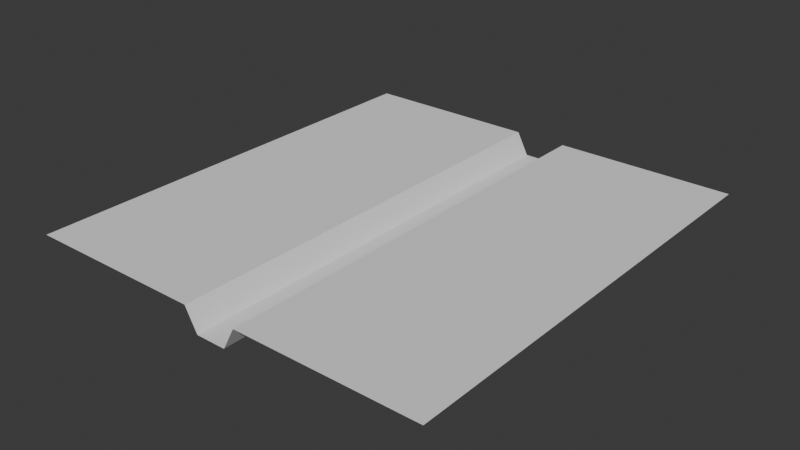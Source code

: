 # Source: plane_with_valley.blend  (saved by Blender 4.3.34; exported with 4.5.12 LTS)
import bpy
from mathutils import Matrix  # noqa: F401  (used for matrix-valued properties, if any)

bpy.ops.wm.read_factory_settings(use_empty=True)
scene = bpy.context.scene
scene.name = 'Scene'

# ---- collections
col_collection = bpy.data.collections.new('Collection'); scene.collection.children.link(col_collection)

# ---- world
world_world = bpy.data.worlds.new('World'); scene.world = world_world
world_world.use_nodes = True; world_world.node_tree.nodes.clear()
_N = world_world.node_tree.nodes; _L = world_world.node_tree.links
n0 = _N.new('ShaderNodeOutputWorld'); n0.name = 'World Output'; n0.location = (300, 300)
n1 = _N.new('ShaderNodeBackground'); n1.name = 'Background'; n1.location = (10, 300)
n1.inputs[0].default_value = (0.05088, 0.05088, 0.05088, 1.0)
_L.new(n1.outputs[0], n0.inputs[0])
n0.is_active_output = True
world_world.color = (0.05088, 0.05088, 0.05088)
world_world.sun_shadow_jitter_overblur = 0.0

# ---- meshes
me_grid = bpy.data.meshes.new('Grid')
me_grid.from_pydata([(-4.61, -5.01, 0.0), (-3.942, -5.01, 0.0), (-3.274, -5.01, 0.0), (-2.606, -5.01, 0.0), (-1.938, -5.01, 0.0), (-1.27, -5.01, 0.0), (-0.602, -5.01, 0.0), (-0.334, -5.01, -0.5), (0.334, -5.01, -0.5), (0.602, -5.01, 0.0), (1.27, -5.01, 0.0), (1.938, -5.01, 0.0), (2.606, -5.01, 0.0), (3.274, -5.01, 0.0), (3.942, -5.01, 0.0), (4.61, -5.01, 0.0), (-4.61, -4.342, 0.0), (-3.942, -4.342, 0.0), (-3.274, -4.342, 0.0), (-2.606, -4.342, 0.0), (-1.938, -4.342, 0.0), (-1.27, -4.342, 0.0), (-0.602, -4.342, 0.0), (-0.334, -4.342, -0.5), (0.334, -4.342, -0.5), (0.602, -4.342, 0.0), (1.27, -4.342, 0.0), (1.938, -4.342, 0.0), (2.606, -4.342, 0.0), (3.274, -4.342, 0.0), (3.942, -4.342, 0.0), (4.61, -4.342, 0.0), (-4.61, -3.674, 0.0), (-3.942, -3.674, 0.0), (-3.274, -3.674, 0.0), (-2.606, -3.674, 0.0), (-1.938, -3.674, 0.0), (-1.27, -3.674, 0.0), (-0.602, -3.674, 0.0), (-0.334, -3.674, -0.5), (0.334, -3.674, -0.5), (0.602, -3.674, 0.0), (1.27, -3.674, 0.0), (1.938, -3.674, 0.0), (2.606, -3.674, 0.0), (3.274, -3.674, 0.0), (3.942, -3.674, 0.0), (4.61, -3.674, 0.0), (-4.61, -3.006, 0.0), (-3.942, -3.006, 0.0), (-3.274, -3.006, 0.0), (-2.606, -3.006, 0.0), (-1.938, -3.006, 0.0), (-1.27, -3.006, 0.0), (-0.602, -3.006, 0.0), (-0.334, -3.006, -0.5), (0.334, -3.006, -0.5), (0.602, -3.006, 0.0), (1.27, -3.006, 0.0), (1.938, -3.006, 0.0), (2.606, -3.006, 0.0), (3.274, -3.006, 0.0), (3.942, -3.006, 0.0), (4.61, -3.006, 0.0), (-4.61, -2.338, 0.0), (-3.942, -2.338, 0.0), (-3.274, -2.338, 0.0), (-2.606, -2.338, 0.0), (-1.938, -2.338, 0.0), (-1.27, -2.338, 0.0), (-0.602, -2.338, 0.0), (-0.334, -2.338, -0.5), (0.334, -2.338, -0.5), (0.602, -2.338, 0.0), (1.27, -2.338, 0.0), (1.938, -2.338, 0.0), (2.606, -2.338, 0.0), (3.274, -2.338, 0.0), (3.942, -2.338, 0.0), (4.61, -2.338, 0.0), (-4.61, -1.67, 0.0), (-3.942, -1.67, 0.0), (-3.274, -1.67, 0.0), (-2.606, -1.67, 0.0), (-1.938, -1.67, 0.0), (-1.27, -1.67, 0.0), (-0.602, -1.67, 0.0), (-0.334, -1.67, -0.5), (0.334, -1.67, -0.5), (0.602, -1.67, 0.0), (1.27, -1.67, 0.0), (1.938, -1.67, 0.0), (2.606, -1.67, 0.0), (3.274, -1.67, 0.0), (3.942, -1.67, 0.0), (4.61, -1.67, 0.0), (-4.61, -1.002, 0.0), (-3.942, -1.002, 0.0), (-3.274, -1.002, 0.0), (-2.606, -1.002, 0.0), (-1.938, -1.002, 0.0), (-1.27, -1.002, 0.0), (-0.602, -1.002, 0.0), (-0.334, -1.002, -0.5), (0.334, -1.002, -0.5), (0.602, -1.002, 0.0), (1.27, -1.002, 0.0), (1.938, -1.002, 0.0), (2.606, -1.002, 0.0), (3.274, -1.002, 0.0), (3.942, -1.002, 0.0), (4.61, -1.002, 0.0), (-4.61, -0.334, 0.0), (-3.942, -0.334, 0.0), (-3.274, -0.334, 0.0), (-2.606, -0.334, 0.0), (-1.938, -0.334, 0.0), (-1.27, -0.334, 0.0), (-0.602, -0.334, 0.0), (-0.334, -0.334, -0.5), (0.334, -0.334, -0.5), (0.602, -0.334, 0.0), (1.27, -0.334, 0.0), (1.938, -0.334, 0.0), (2.606, -0.334, 0.0), (3.274, -0.334, 0.0), (3.942, -0.334, 0.0), (4.61, -0.334, 0.0), (-4.61, 0.334, 0.0), (-3.942, 0.334, 0.0), (-3.274, 0.334, 0.0), (-2.606, 0.334, 0.0), (-1.938, 0.334, 0.0), (-1.27, 0.334, 0.0), (-0.602, 0.334, 0.0), (-0.334, 0.334, -0.5), (0.334, 0.334, -0.5), (0.602, 0.334, 0.0), (1.27, 0.334, 0.0), (1.938, 0.334, 0.0), (2.606, 0.334, 0.0), (3.274, 0.334, 0.0), (3.942, 0.334, 0.0), (4.61, 0.334, 0.0), (-4.61, 1.002, 0.0), (-3.942, 1.002, 0.0), (-3.274, 1.002, 0.0), (-2.606, 1.002, 0.0), (-1.938, 1.002, 0.0), (-1.27, 1.002, 0.0), (-0.602, 1.002, 0.0), (-0.334, 1.002, -0.5), (0.334, 1.002, -0.5), (0.602, 1.002, 0.0), (1.27, 1.002, 0.0), (1.938, 1.002, 0.0), (2.606, 1.002, 0.0), (3.274, 1.002, 0.0), (3.942, 1.002, 0.0), (4.61, 1.002, 0.0), (-4.61, 1.67, 0.0), (-3.942, 1.67, 0.0), (-3.274, 1.67, 0.0), (-2.606, 1.67, 0.0), (-1.938, 1.67, 0.0), (-1.27, 1.67, 0.0), (-0.602, 1.67, 0.0), (-0.334, 1.67, -0.5), (0.334, 1.67, -0.5), (0.602, 1.67, 0.0), (1.27, 1.67, 0.0), (1.938, 1.67, 0.0), (2.606, 1.67, 0.0), (3.274, 1.67, 0.0), (3.942, 1.67, 0.0), (4.61, 1.67, 0.0), (-4.61, 2.338, 0.0), (-3.942, 2.338, 0.0), (-3.274, 2.338, 0.0), (-2.606, 2.338, 0.0), (-1.938, 2.338, 0.0), (-1.27, 2.338, 0.0), (-0.602, 2.338, 0.0), (-0.334, 2.338, -0.5), (0.334, 2.338, -0.5), (0.602, 2.338, 0.0), (1.27, 2.338, 0.0), (1.938, 2.338, 0.0), (2.606, 2.338, 0.0), (3.274, 2.338, 0.0), (3.942, 2.338, 0.0), (4.61, 2.338, 0.0), (-4.61, 3.006, 0.0), (-3.942, 3.006, 0.0), (-3.274, 3.006, 0.0), (-2.606, 3.006, 0.0), (-1.938, 3.006, 0.0), (-1.27, 3.006, 0.0), (-0.602, 3.006, 0.0), (-0.334, 3.006, -0.5), (0.334, 3.006, -0.5), (0.602, 3.006, 0.0), (1.27, 3.006, 0.0), (1.938, 3.006, 0.0), (2.606, 3.006, 0.0), (3.274, 3.006, 0.0), (3.942, 3.006, 0.0), (4.61, 3.006, 0.0), (-4.61, 3.674, 0.0), (-3.942, 3.674, 0.0), (-3.274, 3.674, 0.0), (-2.606, 3.674, 0.0), (-1.938, 3.674, 0.0), (-1.27, 3.674, 0.0), (-0.602, 3.674, 0.0), (-0.334, 3.674, -0.5), (0.334, 3.674, -0.5), (0.602, 3.674, 0.0), (1.27, 3.674, 0.0), (1.938, 3.674, 0.0), (2.606, 3.674, 0.0), (3.274, 3.674, 0.0), (3.942, 3.674, 0.0), (4.61, 3.674, 0.0), (-4.61, 4.342, 0.0), (-3.942, 4.342, 0.0), (-3.274, 4.342, 0.0), (-2.606, 4.342, 0.0), (-1.938, 4.342, 0.0), (-1.27, 4.342, 0.0), (-0.602, 4.342, 0.0), (-0.334, 4.342, -0.5), (0.334, 4.342, -0.5), (0.602, 4.342, 0.0), (1.27, 4.342, 0.0), (1.938, 4.342, 0.0), (2.606, 4.342, 0.0), (3.274, 4.342, 0.0), (3.942, 4.342, 0.0), (4.61, 4.342, 0.0), (-4.61, 5.01, 0.0), (-3.942, 5.01, 0.0), (-3.274, 5.01, 0.0), (-2.606, 5.01, 0.0), (-1.938, 5.01, 0.0), (-1.27, 5.01, 0.0), (-0.602, 5.01, 0.0), (-0.334, 5.01, -0.5), (0.334, 5.01, -0.5), (0.602, 5.01, 0.0), (1.27, 5.01, 0.0), (1.938, 5.01, 0.0), (2.606, 5.01, 0.0), (3.274, 5.01, 0.0), (3.942, 5.01, 0.0), (4.61, 5.01, 0.0)], [], [(0, 1, 17, 16), (1, 2, 18, 17), (2, 3, 19, 18), (3, 4, 20, 19), (4, 5, 21, 20), (5, 6, 22, 21), (6, 7, 23, 22), (7, 8, 24, 23), (8, 9, 25, 24), (9, 10, 26, 25), (10, 11, 27, 26), (11, 12, 28, 27), (12, 13, 29, 28), (13, 14, 30, 29), (14, 15, 31, 30), (16, 17, 33, 32), (17, 18, 34, 33), (18, 19, 35, 34), (19, 20, 36, 35), (20, 21, 37, 36), (21, 22, 38, 37), (22, 23, 39, 38), (23, 24, 40, 39), (24, 25, 41, 40), (25, 26, 42, 41), (26, 27, 43, 42), (27, 28, 44, 43), (28, 29, 45, 44), (29, 30, 46, 45), (30, 31, 47, 46), (32, 33, 49, 48), (33, 34, 50, 49), (34, 35, 51, 50), (35, 36, 52, 51), (36, 37, 53, 52), (37, 38, 54, 53), (38, 39, 55, 54), (39, 40, 56, 55), (40, 41, 57, 56), (41, 42, 58, 57), (42, 43, 59, 58), (43, 44, 60, 59), (44, 45, 61, 60), (45, 46, 62, 61), (46, 47, 63, 62), (48, 49, 65, 64), (49, 50, 66, 65), (50, 51, 67, 66), (51, 52, 68, 67), (52, 53, 69, 68), (53, 54, 70, 69), (54, 55, 71, 70), (55, 56, 72, 71), (56, 57, 73, 72), (57, 58, 74, 73), (58, 59, 75, 74), (59, 60, 76, 75), (60, 61, 77, 76), (61, 62, 78, 77), (62, 63, 79, 78), (64, 65, 81, 80), (65, 66, 82, 81), (66, 67, 83, 82), (67, 68, 84, 83), (68, 69, 85, 84), (69, 70, 86, 85), (70, 71, 87, 86), (71, 72, 88, 87), (72, 73, 89, 88), (73, 74, 90, 89), (74, 75, 91, 90), (75, 76, 92, 91), (76, 77, 93, 92), (77, 78, 94, 93), (78, 79, 95, 94), (80, 81, 97, 96), (81, 82, 98, 97), (82, 83, 99, 98), (83, 84, 100, 99), (84, 85, 101, 100), (85, 86, 102, 101), (86, 87, 103, 102), (87, 88, 104, 103), (88, 89, 105, 104), (89, 90, 106, 105), (90, 91, 107, 106), (91, 92, 108, 107), (92, 93, 109, 108), (93, 94, 110, 109), (94, 95, 111, 110), (96, 97, 113, 112), (97, 98, 114, 113), (98, 99, 115, 114), (99, 100, 116, 115), (100, 101, 117, 116), (101, 102, 118, 117), (102, 103, 119, 118), (103, 104, 120, 119), (104, 105, 121, 120), (105, 106, 122, 121), (106, 107, 123, 122), (107, 108, 124, 123), (108, 109, 125, 124), (109, 110, 126, 125), (110, 111, 127, 126), (112, 113, 129, 128), (113, 114, 130, 129), (114, 115, 131, 130), (115, 116, 132, 131), (116, 117, 133, 132), (117, 118, 134, 133), (118, 119, 135, 134), (119, 120, 136, 135), (120, 121, 137, 136), (121, 122, 138, 137), (122, 123, 139, 138), (123, 124, 140, 139), (124, 125, 141, 140), (125, 126, 142, 141), (126, 127, 143, 142), (128, 129, 145, 144), (129, 130, 146, 145), (130, 131, 147, 146), (131, 132, 148, 147), (132, 133, 149, 148), (133, 134, 150, 149), (134, 135, 151, 150), (135, 136, 152, 151), (136, 137, 153, 152), (137, 138, 154, 153), (138, 139, 155, 154), (139, 140, 156, 155), (140, 141, 157, 156), (141, 142, 158, 157), (142, 143, 159, 158), (144, 145, 161, 160), (145, 146, 162, 161), (146, 147, 163, 162), (147, 148, 164, 163), (148, 149, 165, 164), (149, 150, 166, 165), (150, 151, 167, 166), (151, 152, 168, 167), (152, 153, 169, 168), (153, 154, 170, 169), (154, 155, 171, 170), (155, 156, 172, 171), (156, 157, 173, 172), (157, 158, 174, 173), (158, 159, 175, 174), (160, 161, 177, 176), (161, 162, 178, 177), (162, 163, 179, 178), (163, 164, 180, 179), (164, 165, 181, 180), (165, 166, 182, 181), (166, 167, 183, 182), (167, 168, 184, 183), (168, 169, 185, 184), (169, 170, 186, 185), (170, 171, 187, 186), (171, 172, 188, 187), (172, 173, 189, 188), (173, 174, 190, 189), (174, 175, 191, 190), (176, 177, 193, 192), (177, 178, 194, 193), (178, 179, 195, 194), (179, 180, 196, 195), (180, 181, 197, 196), (181, 182, 198, 197), (182, 183, 199, 198), (183, 184, 200, 199), (184, 185, 201, 200), (185, 186, 202, 201), (186, 187, 203, 202), (187, 188, 204, 203), (188, 189, 205, 204), (189, 190, 206, 205), (190, 191, 207, 206), (192, 193, 209, 208), (193, 194, 210, 209), (194, 195, 211, 210), (195, 196, 212, 211), (196, 197, 213, 212), (197, 198, 214, 213), (198, 199, 215, 214), (199, 200, 216, 215), (200, 201, 217, 216), (201, 202, 218, 217), (202, 203, 219, 218), (203, 204, 220, 219), (204, 205, 221, 220), (205, 206, 222, 221), (206, 207, 223, 222), (208, 209, 225, 224), (209, 210, 226, 225), (210, 211, 227, 226), (211, 212, 228, 227), (212, 213, 229, 228), (213, 214, 230, 229), (214, 215, 231, 230), (215, 216, 232, 231), (216, 217, 233, 232), (217, 218, 234, 233), (218, 219, 235, 234), (219, 220, 236, 235), (220, 221, 237, 236), (221, 222, 238, 237), (222, 223, 239, 238), (224, 225, 241, 240), (225, 226, 242, 241), (226, 227, 243, 242), (227, 228, 244, 243), (228, 229, 245, 244), (229, 230, 246, 245), (230, 231, 247, 246), (231, 232, 248, 247), (232, 233, 249, 248), (233, 234, 250, 249), (234, 235, 251, 250), (235, 236, 252, 251), (236, 237, 253, 252), (237, 238, 254, 253), (238, 239, 255, 254)])
_uv = me_grid.uv_layers.new(name='UVMap')
_uv.uv.foreach_set('vector', [0.0, 0.0, 0.06667, 0.0, 0.06667, 0.06667, 0.0, 0.06667, 0.06667, 0.0, 0.1333, 0.0, 0.1333, 0.06667, 0.06667, 0.06667, 0.1333, 0.0, 0.2, 0.0, 0.2, 0.06667, 0.1333, 0.06667, 0.2, 0.0, 0.2667, 0.0, 0.2667, 0.06667, 0.2, 0.06667, 0.2667, 0.0, 0.3333, 0.0, 0.3333, 0.06667, 0.2667, 0.06667, 0.3333, 0.0, 0.4, 0.0, 0.4, 0.06667, 0.3333, 0.06667, 0.4, 0.0, 0.4667, 0.0, 0.4667, 0.06667, 0.4, 0.06667, 0.4667, 0.0, 0.5333, 0.0, 0.5333, 0.06667, 0.4667, 0.06667, 0.5333, 0.0, 0.6, 0.0, 0.6, 0.06667, 0.5333, 0.06667, 0.6, 0.0, 0.6667, 0.0, 0.6667, 0.06667, 0.6, 0.06667, 0.6667, 0.0, 0.7333, 0.0, 0.7333, 0.06667, 0.6667, 0.06667, 0.7333, 0.0, 0.8, 0.0, 0.8, 0.06667, 0.7333, 0.06667, 0.8, 0.0, 0.8667, 0.0, 0.8667, 0.06667, 0.8, 0.06667, 0.8667, 0.0, 0.9333, 0.0, 0.9333, 0.06667, 0.8667, 0.06667, 0.9333, 0.0, 1.0, 0.0, 1.0, 0.06667, 0.9333, 0.06667, 0.0, 0.06667, 0.06667, 0.06667, 0.06667, 0.1333, 0.0, 0.1333, 0.06667, 0.06667, 0.1333, 0.06667, 0.1333, 0.1333, 0.06667, 0.1333, 0.1333, 0.06667, 0.2, 0.06667, 0.2, 0.1333, 0.1333, 0.1333, 0.2, 0.06667, 0.2667, 0.06667, 0.2667, 0.1333, 0.2, 0.1333, 0.2667, 0.06667, 0.3333, 0.06667, 0.3333, 0.1333, 0.2667, 0.1333, 0.3333, 0.06667, 0.4, 0.06667, 0.4, 0.1333, 0.3333, 0.1333, 0.4, 0.06667, 0.4667, 0.06667, 0.4667, 0.1333, 0.4, 0.1333, 0.4667, 0.06667, 0.5333, 0.06667, 0.5333, 0.1333, 0.4667, 0.1333, 0.5333, 0.06667, 0.6, 0.06667, 0.6, 0.1333, 0.5333, 0.1333, 0.6, 0.06667, 0.6667, 0.06667, 0.6667, 0.1333, 0.6, 0.1333, 0.6667, 0.06667, 0.7333, 0.06667, 0.7333, 0.1333, 0.6667, 0.1333, 0.7333, 0.06667, 0.8, 0.06667, 0.8, 0.1333, 0.7333, 0.1333, 0.8, 0.06667, 0.8667, 0.06667, 0.8667, 0.1333, 0.8, 0.1333, 0.8667, 0.06667, 0.9333, 0.06667, 0.9333, 0.1333, 0.8667, 0.1333, 0.9333, 0.06667, 1.0, 0.06667, 1.0, 0.1333, 0.9333, 0.1333, 0.0, 0.1333, 0.06667, 0.1333, 0.06667, 0.2, 0.0, 0.2, 0.06667, 0.1333, 0.1333, 0.1333, 0.1333, 0.2, 0.06667, 0.2, 0.1333, 0.1333, 0.2, 0.1333, 0.2, 0.2, 0.1333, 0.2, 0.2, 0.1333, 0.2667, 0.1333, 0.2667, 0.2, 0.2, 0.2, 0.2667, 0.1333, 0.3333, 0.1333, 0.3333, 0.2, 0.2667, 0.2, 0.3333, 0.1333, 0.4, 0.1333, 0.4, 0.2, 0.3333, 0.2, 0.4, 0.1333, 0.4667, 0.1333, 0.4667, 0.2, 0.4, 0.2, 0.4667, 0.1333, 0.5333, 0.1333, 0.5333, 0.2, 0.4667, 0.2, 0.5333, 0.1333, 0.6, 0.1333, 0.6, 0.2, 0.5333, 0.2, 0.6, 0.1333, 0.6667, 0.1333, 0.6667, 0.2, 0.6, 0.2, 0.6667, 0.1333, 0.7333, 0.1333, 0.7333, 0.2, 0.6667, 0.2, 0.7333, 0.1333, 0.8, 0.1333, 0.8, 0.2, 0.7333, 0.2, 0.8, 0.1333, 0.8667, 0.1333, 0.8667, 0.2, 0.8, 0.2, 0.8667, 0.1333, 0.9333, 0.1333, 0.9333, 0.2, 0.8667, 0.2, 0.9333, 0.1333, 1.0, 0.1333, 1.0, 0.2, 0.9333, 0.2, 0.0, 0.2, 0.06667, 0.2, 0.06667, 0.2667, 0.0, 0.2667, 0.06667, 0.2, 0.1333, 0.2, 0.1333, 0.2667, 0.06667, 0.2667, 0.1333, 0.2, 0.2, 0.2, 0.2, 0.2667, 0.1333, 0.2667, 0.2, 0.2, 0.2667, 0.2, 0.2667, 0.2667, 0.2, 0.2667, 0.2667, 0.2, 0.3333, 0.2, 0.3333, 0.2667, 0.2667, 0.2667, 0.3333, 0.2, 0.4, 0.2, 0.4, 0.2667, 0.3333, 0.2667, 0.4, 0.2, 0.4667, 0.2, 0.4667, 0.2667, 0.4, 0.2667, 0.4667, 0.2, 0.5333, 0.2, 0.5333, 0.2667, 0.4667, 0.2667, 0.5333, 0.2, 0.6, 0.2, 0.6, 0.2667, 0.5333, 0.2667, 0.6, 0.2, 0.6667, 0.2, 0.6667, 0.2667, 0.6, 0.2667, 0.6667, 0.2, 0.7333, 0.2, 0.7333, 0.2667, 0.6667, 0.2667, 0.7333, 0.2, 0.8, 0.2, 0.8, 0.2667, 0.7333, 0.2667, 0.8, 0.2, 0.8667, 0.2, 0.8667, 0.2667, 0.8, 0.2667, 0.8667, 0.2, 0.9333, 0.2, 0.9333, 0.2667, 0.8667, 0.2667, 0.9333, 0.2, 1.0, 0.2, 1.0, 0.2667, 0.9333, 0.2667, 0.0, 0.2667, 0.06667, 0.2667, 0.06667, 0.3333, 0.0, 0.3333, 0.06667, 0.2667, 0.1333, 0.2667, 0.1333, 0.3333, 0.06667, 0.3333, 0.1333, 0.2667, 0.2, 0.2667, 0.2, 0.3333, 0.1333, 0.3333, 0.2, 0.2667, 0.2667, 0.2667, 0.2667, 0.3333, 0.2, 0.3333, 0.2667, 0.2667, 0.3333, 0.2667, 0.3333, 0.3333, 0.2667, 0.3333, 0.3333, 0.2667, 0.4, 0.2667, 0.4, 0.3333, 0.3333, 0.3333, 0.4, 0.2667, 0.4667, 0.2667, 0.4667, 0.3333, 0.4, 0.3333, 0.4667, 0.2667, 0.5333, 0.2667, 0.5333, 0.3333, 0.4667, 0.3333, 0.5333, 0.2667, 0.6, 0.2667, 0.6, 0.3333, 0.5333, 0.3333, 0.6, 0.2667, 0.6667, 0.2667, 0.6667, 0.3333, 0.6, 0.3333, 0.6667, 0.2667, 0.7333, 0.2667, 0.7333, 0.3333, 0.6667, 0.3333, 0.7333, 0.2667, 0.8, 0.2667, 0.8, 0.3333, 0.7333, 0.3333, 0.8, 0.2667, 0.8667, 0.2667, 0.8667, 0.3333, 0.8, 0.3333, 0.8667, 0.2667, 0.9333, 0.2667, 0.9333, 0.3333, 0.8667, 0.3333, 0.9333, 0.2667, 1.0, 0.2667, 1.0, 0.3333, 0.9333, 0.3333, 0.0, 0.3333, 0.06667, 0.3333, 0.06667, 0.4, 0.0, 0.4, 0.06667, 0.3333, 0.1333, 0.3333, 0.1333, 0.4, 0.06667, 0.4, 0.1333, 0.3333, 0.2, 0.3333, 0.2, 0.4, 0.1333, 0.4, 0.2, 0.3333, 0.2667, 0.3333, 0.2667, 0.4, 0.2, 0.4, 0.2667, 0.3333, 0.3333, 0.3333, 0.3333, 0.4, 0.2667, 0.4, 0.3333, 0.3333, 0.4, 0.3333, 0.4, 0.4, 0.3333, 0.4, 0.4, 0.3333, 0.4667, 0.3333, 0.4667, 0.4, 0.4, 0.4, 0.4667, 0.3333, 0.5333, 0.3333, 0.5333, 0.4, 0.4667, 0.4, 0.5333, 0.3333, 0.6, 0.3333, 0.6, 0.4, 0.5333, 0.4, 0.6, 0.3333, 0.6667, 0.3333, 0.6667, 0.4, 0.6, 0.4, 0.6667, 0.3333, 0.7333, 0.3333, 0.7333, 0.4, 0.6667, 0.4, 0.7333, 0.3333, 0.8, 0.3333, 0.8, 0.4, 0.7333, 0.4, 0.8, 0.3333, 0.8667, 0.3333, 0.8667, 0.4, 0.8, 0.4, 0.8667, 0.3333, 0.9333, 0.3333, 0.9333, 0.4, 0.8667, 0.4, 0.9333, 0.3333, 1.0, 0.3333, 1.0, 0.4, 0.9333, 0.4, 0.0, 0.4, 0.06667, 0.4, 0.06667, 0.4667, 0.0, 0.4667, 0.06667, 0.4, 0.1333, 0.4, 0.1333, 0.4667, 0.06667, 0.4667, 0.1333, 0.4, 0.2, 0.4, 0.2, 0.4667, 0.1333, 0.4667, 0.2, 0.4, 0.2667, 0.4, 0.2667, 0.4667, 0.2, 0.4667, 0.2667, 0.4, 0.3333, 0.4, 0.3333, 0.4667, 0.2667, 0.4667, 0.3333, 0.4, 0.4, 0.4, 0.4, 0.4667, 0.3333, 0.4667, 0.4, 0.4, 0.4667, 0.4, 0.4667, 0.4667, 0.4, 0.4667, 0.4667, 0.4, 0.5333, 0.4, 0.5333, 0.4667, 0.4667, 0.4667, 0.5333, 0.4, 0.6, 0.4, 0.6, 0.4667, 0.5333, 0.4667, 0.6, 0.4, 0.6667, 0.4, 0.6667, 0.4667, 0.6, 0.4667, 0.6667, 0.4, 0.7333, 0.4, 0.7333, 0.4667, 0.6667, 0.4667, 0.7333, 0.4, 0.8, 0.4, 0.8, 0.4667, 0.7333, 0.4667, 0.8, 0.4, 0.8667, 0.4, 0.8667, 0.4667, 0.8, 0.4667, 0.8667, 0.4, 0.9333, 0.4, 0.9333, 0.4667, 0.8667, 0.4667, 0.9333, 0.4, 1.0, 0.4, 1.0, 0.4667, 0.9333, 0.4667, 0.0, 0.4667, 0.06667, 0.4667, 0.06667, 0.5333, 0.0, 0.5333, 0.06667, 0.4667, 0.1333, 0.4667, 0.1333, 0.5333, 0.06667, 0.5333, 0.1333, 0.4667, 0.2, 0.4667, 0.2, 0.5333, 0.1333, 0.5333, 0.2, 0.4667, 0.2667, 0.4667, 0.2667, 0.5333, 0.2, 0.5333, 0.2667, 0.4667, 0.3333, 0.4667, 0.3333, 0.5333, 0.2667, 0.5333, 0.3333, 0.4667, 0.4, 0.4667, 0.4, 0.5333, 0.3333, 0.5333, 0.4, 0.4667, 0.4667, 0.4667, 0.4667, 0.5333, 0.4, 0.5333, 0.4667, 0.4667, 0.5333, 0.4667, 0.5333, 0.5333, 0.4667, 0.5333, 0.5333, 0.4667, 0.6, 0.4667, 0.6, 0.5333, 0.5333, 0.5333, 0.6, 0.4667, 0.6667, 0.4667, 0.6667, 0.5333, 0.6, 0.5333, 0.6667, 0.4667, 0.7333, 0.4667, 0.7333, 0.5333, 0.6667, 0.5333, 0.7333, 0.4667, 0.8, 0.4667, 0.8, 0.5333, 0.7333, 0.5333, 0.8, 0.4667, 0.8667, 0.4667, 0.8667, 0.5333, 0.8, 0.5333, 0.8667, 0.4667, 0.9333, 0.4667, 0.9333, 0.5333, 0.8667, 0.5333, 0.9333, 0.4667, 1.0, 0.4667, 1.0, 0.5333, 0.9333, 0.5333, 0.0, 0.5333, 0.06667, 0.5333, 0.06667, 0.6, 0.0, 0.6, 0.06667, 0.5333, 0.1333, 0.5333, 0.1333, 0.6, 0.06667, 0.6, 0.1333, 0.5333, 0.2, 0.5333, 0.2, 0.6, 0.1333, 0.6, 0.2, 0.5333, 0.2667, 0.5333, 0.2667, 0.6, 0.2, 0.6, 0.2667, 0.5333, 0.3333, 0.5333, 0.3333, 0.6, 0.2667, 0.6, 0.3333, 0.5333, 0.4, 0.5333, 0.4, 0.6, 0.3333, 0.6, 0.4, 0.5333, 0.4667, 0.5333, 0.4667, 0.6, 0.4, 0.6, 0.4667, 0.5333, 0.5333, 0.5333, 0.5333, 0.6, 0.4667, 0.6, 0.5333, 0.5333, 0.6, 0.5333, 0.6, 0.6, 0.5333, 0.6, 0.6, 0.5333, 0.6667, 0.5333, 0.6667, 0.6, 0.6, 0.6, 0.6667, 0.5333, 0.7333, 0.5333, 0.7333, 0.6, 0.6667, 0.6, 0.7333, 0.5333, 0.8, 0.5333, 0.8, 0.6, 0.7333, 0.6, 0.8, 0.5333, 0.8667, 0.5333, 0.8667, 0.6, 0.8, 0.6, 0.8667, 0.5333, 0.9333, 0.5333, 0.9333, 0.6, 0.8667, 0.6, 0.9333, 0.5333, 1.0, 0.5333, 1.0, 0.6, 0.9333, 0.6, 0.0, 0.6, 0.06667, 0.6, 0.06667, 0.6667, 0.0, 0.6667, 0.06667, 0.6, 0.1333, 0.6, 0.1333, 0.6667, 0.06667, 0.6667, 0.1333, 0.6, 0.2, 0.6, 0.2, 0.6667, 0.1333, 0.6667, 0.2, 0.6, 0.2667, 0.6, 0.2667, 0.6667, 0.2, 0.6667, 0.2667, 0.6, 0.3333, 0.6, 0.3333, 0.6667, 0.2667, 0.6667, 0.3333, 0.6, 0.4, 0.6, 0.4, 0.6667, 0.3333, 0.6667, 0.4, 0.6, 0.4667, 0.6, 0.4667, 0.6667, 0.4, 0.6667, 0.4667, 0.6, 0.5333, 0.6, 0.5333, 0.6667, 0.4667, 0.6667, 0.5333, 0.6, 0.6, 0.6, 0.6, 0.6667, 0.5333, 0.6667, 0.6, 0.6, 0.6667, 0.6, 0.6667, 0.6667, 0.6, 0.6667, 0.6667, 0.6, 0.7333, 0.6, 0.7333, 0.6667, 0.6667, 0.6667, 0.7333, 0.6, 0.8, 0.6, 0.8, 0.6667, 0.7333, 0.6667, 0.8, 0.6, 0.8667, 0.6, 0.8667, 0.6667, 0.8, 0.6667, 0.8667, 0.6, 0.9333, 0.6, 0.9333, 0.6667, 0.8667, 0.6667, 0.9333, 0.6, 1.0, 0.6, 1.0, 0.6667, 0.9333, 0.6667, 0.0, 0.6667, 0.06667, 0.6667, 0.06667, 0.7333, 0.0, 0.7333, 0.06667, 0.6667, 0.1333, 0.6667, 0.1333, 0.7333, 0.06667, 0.7333, 0.1333, 0.6667, 0.2, 0.6667, 0.2, 0.7333, 0.1333, 0.7333, 0.2, 0.6667, 0.2667, 0.6667, 0.2667, 0.7333, 0.2, 0.7333, 0.2667, 0.6667, 0.3333, 0.6667, 0.3333, 0.7333, 0.2667, 0.7333, 0.3333, 0.6667, 0.4, 0.6667, 0.4, 0.7333, 0.3333, 0.7333, 0.4, 0.6667, 0.4667, 0.6667, 0.4667, 0.7333, 0.4, 0.7333, 0.4667, 0.6667, 0.5333, 0.6667, 0.5333, 0.7333, 0.4667, 0.7333, 0.5333, 0.6667, 0.6, 0.6667, 0.6, 0.7333, 0.5333, 0.7333, 0.6, 0.6667, 0.6667, 0.6667, 0.6667, 0.7333, 0.6, 0.7333, 0.6667, 0.6667, 0.7333, 0.6667, 0.7333, 0.7333, 0.6667, 0.7333, 0.7333, 0.6667, 0.8, 0.6667, 0.8, 0.7333, 0.7333, 0.7333, 0.8, 0.6667, 0.8667, 0.6667, 0.8667, 0.7333, 0.8, 0.7333, 0.8667, 0.6667, 0.9333, 0.6667, 0.9333, 0.7333, 0.8667, 0.7333, 0.9333, 0.6667, 1.0, 0.6667, 1.0, 0.7333, 0.9333, 0.7333, 0.0, 0.7333, 0.06667, 0.7333, 0.06667, 0.8, 0.0, 0.8, 0.06667, 0.7333, 0.1333, 0.7333, 0.1333, 0.8, 0.06667, 0.8, 0.1333, 0.7333, 0.2, 0.7333, 0.2, 0.8, 0.1333, 0.8, 0.2, 0.7333, 0.2667, 0.7333, 0.2667, 0.8, 0.2, 0.8, 0.2667, 0.7333, 0.3333, 0.7333, 0.3333, 0.8, 0.2667, 0.8, 0.3333, 0.7333, 0.4, 0.7333, 0.4, 0.8, 0.3333, 0.8, 0.4, 0.7333, 0.4667, 0.7333, 0.4667, 0.8, 0.4, 0.8, 0.4667, 0.7333, 0.5333, 0.7333, 0.5333, 0.8, 0.4667, 0.8, 0.5333, 0.7333, 0.6, 0.7333, 0.6, 0.8, 0.5333, 0.8, 0.6, 0.7333, 0.6667, 0.7333, 0.6667, 0.8, 0.6, 0.8, 0.6667, 0.7333, 0.7333, 0.7333, 0.7333, 0.8, 0.6667, 0.8, 0.7333, 0.7333, 0.8, 0.7333, 0.8, 0.8, 0.7333, 0.8, 0.8, 0.7333, 0.8667, 0.7333, 0.8667, 0.8, 0.8, 0.8, 0.8667, 0.7333, 0.9333, 0.7333, 0.9333, 0.8, 0.8667, 0.8, 0.9333, 0.7333, 1.0, 0.7333, 1.0, 0.8, 0.9333, 0.8, 0.0, 0.8, 0.06667, 0.8, 0.06667, 0.8667, 0.0, 0.8667, 0.06667, 0.8, 0.1333, 0.8, 0.1333, 0.8667, 0.06667, 0.8667, 0.1333, 0.8, 0.2, 0.8, 0.2, 0.8667, 0.1333, 0.8667, 0.2, 0.8, 0.2667, 0.8, 0.2667, 0.8667, 0.2, 0.8667, 0.2667, 0.8, 0.3333, 0.8, 0.3333, 0.8667, 0.2667, 0.8667, 0.3333, 0.8, 0.4, 0.8, 0.4, 0.8667, 0.3333, 0.8667, 0.4, 0.8, 0.4667, 0.8, 0.4667, 0.8667, 0.4, 0.8667, 0.4667, 0.8, 0.5333, 0.8, 0.5333, 0.8667, 0.4667, 0.8667, 0.5333, 0.8, 0.6, 0.8, 0.6, 0.8667, 0.5333, 0.8667, 0.6, 0.8, 0.6667, 0.8, 0.6667, 0.8667, 0.6, 0.8667, 0.6667, 0.8, 0.7333, 0.8, 0.7333, 0.8667, 0.6667, 0.8667, 0.7333, 0.8, 0.8, 0.8, 0.8, 0.8667, 0.7333, 0.8667, 0.8, 0.8, 0.8667, 0.8, 0.8667, 0.8667, 0.8, 0.8667, 0.8667, 0.8, 0.9333, 0.8, 0.9333, 0.8667, 0.8667, 0.8667, 0.9333, 0.8, 1.0, 0.8, 1.0, 0.8667, 0.9333, 0.8667, 0.0, 0.8667, 0.06667, 0.8667, 0.06667, 0.9333, 0.0, 0.9333, 0.06667, 0.8667, 0.1333, 0.8667, 0.1333, 0.9333, 0.06667, 0.9333, 0.1333, 0.8667, 0.2, 0.8667, 0.2, 0.9333, 0.1333, 0.9333, 0.2, 0.8667, 0.2667, 0.8667, 0.2667, 0.9333, 0.2, 0.9333, 0.2667, 0.8667, 0.3333, 0.8667, 0.3333, 0.9333, 0.2667, 0.9333, 0.3333, 0.8667, 0.4, 0.8667, 0.4, 0.9333, 0.3333, 0.9333, 0.4, 0.8667, 0.4667, 0.8667, 0.4667, 0.9333, 0.4, 0.9333, 0.4667, 0.8667, 0.5333, 0.8667, 0.5333, 0.9333, 0.4667, 0.9333, 0.5333, 0.8667, 0.6, 0.8667, 0.6, 0.9333, 0.5333, 0.9333, 0.6, 0.8667, 0.6667, 0.8667, 0.6667, 0.9333, 0.6, 0.9333, 0.6667, 0.8667, 0.7333, 0.8667, 0.7333, 0.9333, 0.6667, 0.9333, 0.7333, 0.8667, 0.8, 0.8667, 0.8, 0.9333, 0.7333, 0.9333, 0.8, 0.8667, 0.8667, 0.8667, 0.8667, 0.9333, 0.8, 0.9333, 0.8667, 0.8667, 0.9333, 0.8667, 0.9333, 0.9333, 0.8667, 0.9333, 0.9333, 0.8667, 1.0, 0.8667, 1.0, 0.9333, 0.9333, 0.9333, 0.0, 0.9333, 0.06667, 0.9333, 0.06667, 1.0, 0.0, 1.0, 0.06667, 0.9333, 0.1333, 0.9333, 0.1333, 1.0, 0.06667, 1.0, 0.1333, 0.9333, 0.2, 0.9333, 0.2, 1.0, 0.1333, 1.0, 0.2, 0.9333, 0.2667, 0.9333, 0.2667, 1.0, 0.2, 1.0, 0.2667, 0.9333, 0.3333, 0.9333, 0.3333, 1.0, 0.2667, 1.0, 0.3333, 0.9333, 0.4, 0.9333, 0.4, 1.0, 0.3333, 1.0, 0.4, 0.9333, 0.4667, 0.9333, 0.4667, 1.0, 0.4, 1.0, 0.4667, 0.9333, 0.5333, 0.9333, 0.5333, 1.0, 0.4667, 1.0, 0.5333, 0.9333, 0.6, 0.9333, 0.6, 1.0, 0.5333, 1.0, 0.6, 0.9333, 0.6667, 0.9333, 0.6667, 1.0, 0.6, 1.0, 0.6667, 0.9333, 0.7333, 0.9333, 0.7333, 1.0, 0.6667, 1.0, 0.7333, 0.9333, 0.8, 0.9333, 0.8, 1.0, 0.7333, 1.0, 0.8, 0.9333, 0.8667, 0.9333, 0.8667, 1.0, 0.8, 1.0, 0.8667, 0.9333, 0.9333, 0.9333, 0.9333, 1.0, 0.8667, 1.0, 0.9333, 0.9333, 1.0, 0.9333, 1.0, 1.0, 0.9333, 1.0])
me_grid.update()

# ---- objects
ob_grid = bpy.data.objects.new('Grid', me_grid)

# ---- transforms, parenting, visibility, modifiers, constraints
ob_grid.location = (0.0, 0.0, 0.0)

# ---- collection membership
col_collection.objects.link(ob_grid)

# ---- scene / render settings (as saved in the file)
scene.frame_start = 1; scene.frame_end = 250; scene.frame_set(1)
scene.render.engine = 'BLENDER_EEVEE_NEXT'
bpy.context.view_layer.update()

# ---- added for rendering (the .blend has no active camera and no usable light): camera, sun
cam_auto = bpy.data.cameras.new('AutoCamera')
cam_auto.lens = 50.0
cam_auto.sensor_width = 36.0
cam_auto.clip_end = 1000.0
ob_auto_camera = bpy.data.objects.new('AutoCamera', cam_auto)
scene.collection.objects.link(ob_auto_camera)
ob_auto_camera.location = (12.6068, -15.1282, 9.83544)
ob_auto_camera.rotation_euler = (1.09748, -7.21219e-08, 0.694738)
scene.camera = ob_auto_camera
light_auto_sun = bpy.data.lights.new('AutoSun', 'SUN')
light_auto_sun.energy = 3.0
light_auto_sun.angle = 0.0523599
ob_auto_sun = bpy.data.objects.new('AutoSun', light_auto_sun)
scene.collection.objects.link(ob_auto_sun)
ob_auto_sun.rotation_euler = (0.872665, 0.174533, 0.523599)
bpy.context.view_layer.update()
